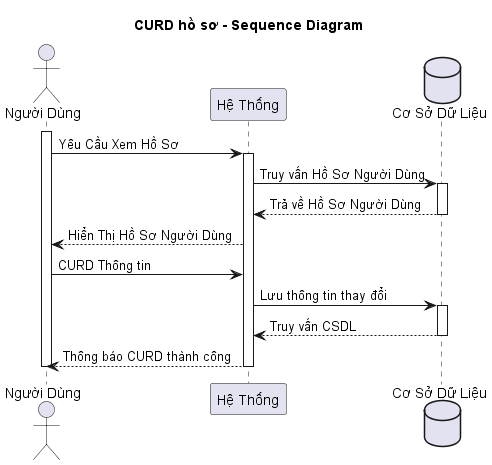

The diagram above was rendered by PlantUML. Its source (embedded in the PNG):
@startuml
title CURD hồ sơ - Sequence Diagram

actor "Người Dùng" as user
participant "Hệ Thống" as system
database "Cơ Sở Dữ Liệu" as database

activate user
user -> system: Yêu Cầu Xem Hồ Sơ
activate system
system -> database: Truy vấn Hồ Sơ Người Dùng
activate database
database --> system: Trả về Hồ Sơ Người Dùng
deactivate database
system --> user: Hiển Thị Hồ Sơ Người Dùng
user -> system: CURD Thông tin
system -> database: Lưu thông tin thay đổi
activate database
database --> system: Truy vấn CSDL
deactivate database
system --> user: Thông báo CURD thành công

deactivate system
deactivate user
@enduml